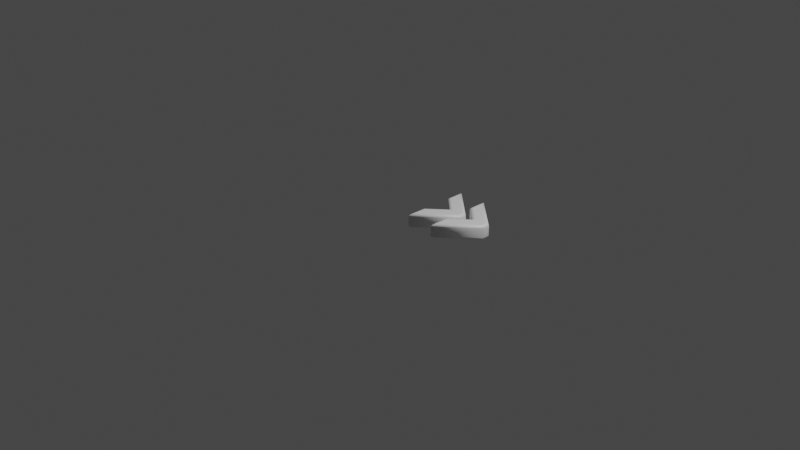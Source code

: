 # Source: 187.blend  (saved by Blender 2.83.19; exported with 4.5.12 LTS)
import bpy
from mathutils import Matrix  # noqa: F401  (used for matrix-valued properties, if any)

bpy.ops.wm.read_factory_settings(use_empty=True)
scene = bpy.context.scene
scene.name = 'Scene'

# ---- collections
col_collection = bpy.data.collections.new('Collection'); scene.collection.children.link(col_collection)

# ---- materials (node trees are filled in below, after node groups)
mat_material = bpy.data.materials.new('Material')
mat_material.alpha_threshold = 0.0
mat_material.use_transparent_shadow = False
mat_material.line_color = (0.0, 0.0, 0.0, 1.0)

# ---- material node trees
mat_material.use_nodes = True; mat_material.node_tree.nodes.clear()
_N = mat_material.node_tree.nodes; _L = mat_material.node_tree.links
n0 = _N.new('ShaderNodeOutputMaterial'); n0.name = 'Material Output'; n0.location = (300, 300)
n1 = _N.new('ShaderNodeBsdfPrincipled'); n1.name = 'Principled BSDF'; n1.location = (10, 300)
n1.distribution = 'GGX'
n1.subsurface_method = 'BURLEY'
n1.inputs[0].default_value = (1.0, 1.0, 1.0, 1.0)
n1.inputs[2].default_value = 0.4
n1.inputs[3].default_value = 1.45
n1.inputs[27].default_value = (0.0, 0.0, 0.0, 1.0)
n1.inputs[28].default_value = 1.0
_L.new(n1.outputs[0], n0.inputs[0])
n0.is_active_output = True

# ---- world
world_world = bpy.data.worlds.new('World'); scene.world = world_world
world_world.use_nodes = True; world_world.node_tree.nodes.clear()
_N = world_world.node_tree.nodes; _L = world_world.node_tree.links
n0 = _N.new('ShaderNodeOutputWorld'); n0.name = 'World Output'; n0.location = (300, 300)
n1 = _N.new('ShaderNodeBackground'); n1.name = 'Background'; n1.location = (10, 300)
n1.inputs[0].default_value = (0.05088, 0.05088, 0.05088, 1.0)
_L.new(n1.outputs[0], n0.inputs[0])
n0.is_active_output = True
world_world.color = (0.05088, 0.05088, 0.05088)
world_world.use_sun_shadow = False
world_world.sun_shadow_jitter_overblur = 0.0

# ---- cameras
cam_camera = bpy.data.cameras.new('Camera')
cam_camera.clip_end = 100.0
cam_camera.ortho_scale = 7.314

# ---- lights
light_light = bpy.data.lights.new('Light', 'POINT')
light_light.transmission_factor = 0.0
light_light.energy = 1000.0
light_light.shadow_soft_size = 0.1
light_light.shadow_maximum_resolution = 0.006
light_light.use_absolute_resolution = True

# ---- meshes
me_187 = bpy.data.meshes.new('187')
me_187.from_pydata([(0.4504, 0.6042, 0.08), (0.4504, 0.7372, 0.08), (0.7769, 0.4462, 0.08), (0.7769, 0.3891, 0.08), (0.4504, 0.09816, 0.08), (0.4504, 0.2311, 0.08), (0.6599, 0.4177, 0.08), (0.1344, 0.6042, 0.08), (0.1344, 0.7372, 0.08), (0.4608, 0.4462, 0.08), (0.4608, 0.3891, 0.08), (0.1344, 0.09816, 0.08), (0.1344, 0.2311, 0.08), (0.3439, 0.4177, 0.08), (0.4504, 0.6042, -0.08), (0.4504, 0.7372, -0.08), (0.7769, 0.4462, -0.08), (0.7769, 0.3891, -0.08), (0.4504, 0.09816, -0.08), (0.4504, 0.2311, -0.08), (0.6599, 0.4177, -0.08), (0.1344, 0.6042, -0.08), (0.1344, 0.7372, -0.08), (0.4608, 0.4462, -0.08), (0.4608, 0.3891, -0.08), (0.1344, 0.09816, -0.08), (0.1344, 0.2311, -0.08), (0.3439, 0.4177, -0.08), (0.4504, 0.6042, -0.08), (0.4389, 0.5991, -0.07772), (0.4292, 0.5947, -0.07121), (0.4227, 0.5918, -0.06148), (0.4204, 0.5908, -0.05), (0.4204, 0.5908, 0.05), (0.4227, 0.5918, 0.06148), (0.4292, 0.5947, 0.07121), (0.4389, 0.5991, 0.07772), (0.4504, 0.6042, 0.08), (0.4504, 0.7372, -0.08), (0.4389, 0.7628, -0.07772), (0.4292, 0.7845, -0.07121), (0.4227, 0.799, -0.06148), (0.4204, 0.8041, -0.05), (0.4204, 0.8041, 0.05), (0.4227, 0.799, 0.06148), (0.4292, 0.7845, 0.07121), (0.4389, 0.7628, 0.07772), (0.4504, 0.7372, 0.08), (0.7769, 0.4462, -0.08), (0.7884, 0.4514, -0.07772), (0.7981, 0.4557, -0.07121), (0.8046, 0.4586, -0.06148), (0.8069, 0.4597, -0.05), (0.8069, 0.4597, 0.05), (0.8046, 0.4586, 0.06148), (0.7981, 0.4557, 0.07121), (0.7884, 0.4514, 0.07772), (0.7769, 0.4462, 0.08), (0.7769, 0.3891, -0.08), (0.7884, 0.384, -0.07772), (0.7981, 0.3796, -0.07121), (0.8046, 0.3767, -0.06148), (0.8069, 0.3757, -0.05), (0.8069, 0.3757, 0.05), (0.8046, 0.3767, 0.06148), (0.7981, 0.3796, 0.07121), (0.7884, 0.384, 0.07772), (0.7769, 0.3891, 0.08), (0.4504, 0.09816, -0.08), (0.4389, 0.07254, -0.07772), (0.4292, 0.05083, -0.07121), (0.4227, 0.03633, -0.06148), (0.4204, 0.03123, -0.05), (0.4204, 0.03123, 0.05), (0.4227, 0.03633, 0.06148), (0.4292, 0.05083, 0.07121), (0.4389, 0.07254, 0.07772), (0.4504, 0.09816, 0.08), (0.4504, 0.2311, -0.08), (0.4389, 0.2363, -0.07772), (0.4292, 0.2406, -0.07121), (0.4227, 0.2436, -0.06148), (0.4204, 0.2446, -0.05), (0.4204, 0.2446, 0.05), (0.4227, 0.2436, 0.06148), (0.4292, 0.2406, 0.07121), (0.4389, 0.2363, 0.07772), (0.4504, 0.2311, 0.08), (0.6599, 0.4177, -0.08), (0.6427, 0.4177, -0.07772), (0.628, 0.4177, -0.07121), (0.6183, 0.4177, -0.06148), (0.6148, 0.4177, -0.05), (0.6148, 0.4177, 0.05), (0.6183, 0.4177, 0.06148), (0.628, 0.4177, 0.07121), (0.6427, 0.4177, 0.07772), (0.6599, 0.4177, 0.08), (0.1344, 0.6042, -0.08), (0.1229, 0.5991, -0.07772), (0.1131, 0.5947, -0.07121), (0.1066, 0.5918, -0.06148), (0.1044, 0.5908, -0.05), (0.1044, 0.5908, 0.05), (0.1066, 0.5918, 0.06148), (0.1131, 0.5947, 0.07121), (0.1229, 0.5991, 0.07772), (0.1344, 0.6042, 0.08), (0.1344, 0.7372, -0.08), (0.1229, 0.7628, -0.07772), (0.1131, 0.7845, -0.07121), (0.1066, 0.799, -0.06148), (0.1044, 0.8041, -0.05), (0.1044, 0.8041, 0.05), (0.1066, 0.799, 0.06148), (0.1131, 0.7845, 0.07121), (0.1229, 0.7628, 0.07772), (0.1344, 0.7372, 0.08), (0.4608, 0.4462, -0.08), (0.4723, 0.4514, -0.07772), (0.4821, 0.4557, -0.07121), (0.4886, 0.4586, -0.06148), (0.4908, 0.4597, -0.05), (0.4908, 0.4597, 0.05), (0.4886, 0.4586, 0.06148), (0.4821, 0.4557, 0.07121), (0.4723, 0.4514, 0.07772), (0.4608, 0.4462, 0.08), (0.4608, 0.3891, -0.08), (0.4723, 0.384, -0.07772), (0.4821, 0.3796, -0.07121), (0.4886, 0.3767, -0.06148), (0.4908, 0.3757, -0.05), (0.4908, 0.3757, 0.05), (0.4886, 0.3767, 0.06148), (0.4821, 0.3796, 0.07121), (0.4723, 0.384, 0.07772), (0.4608, 0.3891, 0.08), (0.1344, 0.09816, -0.08), (0.1229, 0.07254, -0.07772), (0.1131, 0.05083, -0.07121), (0.1066, 0.03633, -0.06148), (0.1044, 0.03123, -0.05), (0.1044, 0.03123, 0.05), (0.1066, 0.03633, 0.06148), (0.1131, 0.05083, 0.07121), (0.1229, 0.07254, 0.07772), (0.1344, 0.09816, 0.08), (0.1344, 0.2311, -0.08), (0.1229, 0.2363, -0.07772), (0.1131, 0.2406, -0.07121), (0.1066, 0.2436, -0.06148), (0.1044, 0.2446, -0.05), (0.1044, 0.2446, 0.05), (0.1066, 0.2436, 0.06148), (0.1131, 0.2406, 0.07121), (0.1229, 0.2363, 0.07772), (0.1344, 0.2311, 0.08), (0.3439, 0.4177, -0.08), (0.3266, 0.4177, -0.07772), (0.312, 0.4177, -0.07121), (0.3022, 0.4177, -0.06148), (0.2988, 0.4177, -0.05), (0.2988, 0.4177, 0.05), (0.3022, 0.4177, 0.06148), (0.312, 0.4177, 0.07121), (0.3266, 0.4177, 0.07772), (0.3439, 0.4177, 0.08)], [], [(7, 9, 8), (0, 2, 1), (13, 9, 7), (6, 2, 0), (13, 10, 9), (6, 3, 2), (12, 10, 13), (5, 3, 6), (12, 11, 10), (5, 4, 3), (23, 21, 22), (16, 14, 15), (23, 27, 21), (16, 20, 14), (24, 27, 23), (17, 20, 16), (24, 26, 27), (17, 19, 20), (25, 26, 24), (18, 19, 17), (29, 39, 38, 28), (30, 40, 39, 29), (31, 41, 40, 30), (32, 42, 41, 31), (33, 43, 42, 32), (34, 44, 43, 33), (35, 45, 44, 34), (36, 46, 45, 35), (37, 47, 46, 36), (39, 49, 48, 38), (40, 50, 49, 39), (41, 51, 50, 40), (42, 52, 51, 41), (43, 53, 52, 42), (44, 54, 53, 43), (45, 55, 54, 44), (46, 56, 55, 45), (47, 57, 56, 46), (49, 59, 58, 48), (50, 60, 59, 49), (51, 61, 60, 50), (52, 62, 61, 51), (53, 63, 62, 52), (54, 64, 63, 53), (55, 65, 64, 54), (56, 66, 65, 55), (57, 67, 66, 56), (59, 69, 68, 58), (60, 70, 69, 59), (61, 71, 70, 60), (62, 72, 71, 61), (63, 73, 72, 62), (64, 74, 73, 63), (65, 75, 74, 64), (66, 76, 75, 65), (67, 77, 76, 66), (69, 79, 78, 68), (70, 80, 79, 69), (71, 81, 80, 70), (72, 82, 81, 71), (73, 83, 82, 72), (74, 84, 83, 73), (75, 85, 84, 74), (76, 86, 85, 75), (77, 87, 86, 76), (79, 89, 88, 78), (80, 90, 89, 79), (81, 91, 90, 80), (82, 92, 91, 81), (83, 93, 92, 82), (84, 94, 93, 83), (85, 95, 94, 84), (86, 96, 95, 85), (87, 97, 96, 86), (89, 29, 28, 88), (90, 30, 29, 89), (91, 31, 30, 90), (92, 32, 31, 91), (93, 33, 32, 92), (94, 34, 33, 93), (95, 35, 34, 94), (96, 36, 35, 95), (97, 37, 36, 96), (99, 109, 108, 98), (100, 110, 109, 99), (101, 111, 110, 100), (102, 112, 111, 101), (103, 113, 112, 102), (104, 114, 113, 103), (105, 115, 114, 104), (106, 116, 115, 105), (107, 117, 116, 106), (109, 119, 118, 108), (110, 120, 119, 109), (111, 121, 120, 110), (112, 122, 121, 111), (113, 123, 122, 112), (114, 124, 123, 113), (115, 125, 124, 114), (116, 126, 125, 115), (117, 127, 126, 116), (119, 129, 128, 118), (120, 130, 129, 119), (121, 131, 130, 120), (122, 132, 131, 121), (123, 133, 132, 122), (124, 134, 133, 123), (125, 135, 134, 124), (126, 136, 135, 125), (127, 137, 136, 126), (129, 139, 138, 128), (130, 140, 139, 129), (131, 141, 140, 130), (132, 142, 141, 131), (133, 143, 142, 132), (134, 144, 143, 133), (135, 145, 144, 134), (136, 146, 145, 135), (137, 147, 146, 136), (139, 149, 148, 138), (140, 150, 149, 139), (141, 151, 150, 140), (142, 152, 151, 141), (143, 153, 152, 142), (144, 154, 153, 143), (145, 155, 154, 144), (146, 156, 155, 145), (147, 157, 156, 146), (149, 159, 158, 148), (150, 160, 159, 149), (151, 161, 160, 150), (152, 162, 161, 151), (153, 163, 162, 152), (154, 164, 163, 153), (155, 165, 164, 154), (156, 166, 165, 155), (157, 167, 166, 156), (159, 99, 98, 158), (160, 100, 99, 159), (161, 101, 100, 160), (162, 102, 101, 161), (163, 103, 102, 162), (164, 104, 103, 163), (165, 105, 104, 164), (166, 106, 105, 165), (167, 107, 106, 166)])
me_187.polygons.foreach_set('use_smooth', [0, 0, 0, 0, 0, 0, 0, 0, 0, 0, 0, 0, 0, 0, 0, 0, 0, 0, 0, 0, 1, 1, 1, 1, 1, 1, 1, 1, 1, 1, 1, 1, 1, 1, 1, 1, 1, 1, 1, 1, 1, 1, 1, 1, 1, 1, 1, 1, 1, 1, 1, 1, 1, 1, 1, 1, 1, 1, 1, 1, 1, 1, 1, 1, 1, 1, 1, 1, 1, 1, 1, 1, 1, 1, 1, 1, 1, 1, 1, 1, 1, 1, 1, 1, 1, 1, 1, 1, 1, 1, 1, 1, 1, 1, 1, 1, 1, 1, 1, 1, 1, 1, 1, 1, 1, 1, 1, 1, 1, 1, 1, 1, 1, 1, 1, 1, 1, 1, 1, 1, 1, 1, 1, 1, 1, 1, 1, 1, 1, 1, 1, 1, 1, 1, 1, 1, 1, 1, 1, 1, 1, 1, 1, 1, 1, 1])
_uv = me_187.uv_layers.new(name='UVMap')
_uv.uv.foreach_set('vector', [0.7685, 0.6179, 0.5433, 0.7269, 0.7685, 0.5262, 0.7689, 0.8752, 0.9941, 0.7662, 0.7689, 0.9669, 0.624, 0.7466, 0.5433, 0.7269, 0.7685, 0.6179, 0.9135, 0.7466, 0.9941, 0.7662, 0.7689, 0.8752, 0.624, 0.7466, 0.5433, 0.7662, 0.5433, 0.7269, 0.9135, 0.7466, 0.9941, 0.7269, 0.9941, 0.7662, 0.7685, 0.8752, 0.5433, 0.7662, 0.624, 0.7466, 0.7689, 0.6179, 0.9941, 0.7269, 0.9135, 0.7466, 0.7685, 0.8752, 0.7685, 0.9669, 0.5433, 0.7662, 0.7689, 0.6179, 0.7689, 0.5262, 0.9941, 0.7269, 0.5183, 0.2403, 0.7435, 0.3493, 0.7435, 0.441, 0.7439, 0.2403, 0.9691, 0.3493, 0.9691, 0.441, 0.5183, 0.2403, 0.599, 0.2206, 0.7435, 0.3493, 0.7439, 0.2403, 0.8246, 0.2206, 0.9691, 0.3493, 0.5183, 0.2009, 0.599, 0.2206, 0.5183, 0.2403, 0.7439, 0.2009, 0.8246, 0.2206, 0.7439, 0.2403, 0.5183, 0.2009, 0.7435, 0.09194, 0.599, 0.2206, 0.7439, 0.2009, 0.9691, 0.09194, 0.8246, 0.2206, 0.7435, 0.0002289, 0.7435, 0.09194, 0.5183, 0.2009, 0.9691, 0.0002289, 0.9691, 0.09194, 0.7439, 0.2009, 0.3577, 0.8488, 0.3518, 0.8959, 0.3493, 0.8901, 0.3534, 0.8525, 0.3623, 0.8453, 0.354, 0.9012, 0.3518, 0.8959, 0.3577, 0.8488, 0.3671, 0.8419, 0.356, 0.9065, 0.354, 0.9012, 0.3623, 0.8453, 0.3725, 0.8385, 0.3578, 0.9117, 0.356, 0.9065, 0.3671, 0.8419, 0.4889, 0.92, 0.3455, 0.8945, 0.3578, 0.9117, 0.3725, 0.8385, 0.5007, 0.9353, 0.3457, 0.9006, 0.3455, 0.8945, 0.4889, 0.92, 0.513, 0.9525, 0.3457, 0.9077, 0.3457, 0.9006, 0.5007, 0.9353, 0.5269, 0.9726, 0.3457, 0.9165, 0.3457, 0.9077, 0.513, 0.9525, 0.5428, 0.9955, 0.3452, 0.9283, 0.3457, 0.9165, 0.5269, 0.9726, 0.3518, 0.8959, 0.1836, 0.8559, 0.186, 0.8511, 0.3493, 0.8901, 0.354, 0.9012, 0.1812, 0.8608, 0.1836, 0.8559, 0.3518, 0.8959, 0.356, 0.9065, 0.1788, 0.8657, 0.1812, 0.8608, 0.354, 0.9012, 0.3578, 0.9117, 0.1763, 0.871, 0.1788, 0.8657, 0.356, 0.9065, 0.3455, 0.8945, 0.08323, 0.9613, 0.1763, 0.871, 0.3578, 0.9117, 0.3457, 0.9006, 0.07988, 0.9704, 0.08323, 0.9613, 0.3455, 0.8945, 0.3457, 0.9077, 0.07588, 0.9797, 0.07988, 0.9704, 0.3457, 0.9006, 0.3457, 0.9165, 0.07124, 0.9895, 0.07588, 0.9797, 0.3457, 0.9077, 0.3452, 0.9283, 0.06605, 0.9998, 0.07124, 0.9895, 0.3457, 0.9165, 0.1836, 0.8559, 0.1623, 0.8361, 0.1671, 0.8333, 0.186, 0.8511, 0.1812, 0.8608, 0.1575, 0.839, 0.1623, 0.8361, 0.1836, 0.8559, 0.1788, 0.8657, 0.1526, 0.842, 0.1575, 0.839, 0.1812, 0.8608, 0.1763, 0.871, 0.1473, 0.8453, 0.1526, 0.842, 0.1788, 0.8657, 0.08323, 0.9613, 0.04342, 0.9219, 0.1473, 0.8453, 0.1763, 0.871, 0.07988, 0.9704, 0.03379, 0.9251, 0.04342, 0.9219, 0.08323, 0.9613, 0.07588, 0.9797, 0.02353, 0.9293, 0.03379, 0.9251, 0.07988, 0.9704, 0.07124, 0.9895, 0.01232, 0.9344, 0.02353, 0.9293, 0.07588, 0.9797, 0.06605, 0.9998, 0.0002289, 0.9404, 0.01232, 0.9344, 0.07124, 0.9895, 0.1623, 0.8361, 0.1179, 0.6636, 0.1221, 0.6662, 0.1671, 0.8333, 0.1575, 0.839, 0.1143, 0.6613, 0.1179, 0.6636, 0.1623, 0.8361, 0.1526, 0.842, 0.1108, 0.6593, 0.1143, 0.6613, 0.1575, 0.839, 0.1473, 0.8453, 0.1072, 0.6575, 0.1108, 0.6593, 0.1526, 0.842, 0.04342, 0.9219, 0.1268, 0.6599, 0.1072, 0.6575, 0.1473, 0.8453, 0.03379, 0.9251, 0.1225, 0.6596, 0.1268, 0.6599, 0.04342, 0.9219, 0.02353, 0.9293, 0.1173, 0.6593, 0.1225, 0.6596, 0.03379, 0.9251, 0.01232, 0.9344, 0.1105, 0.659, 0.1173, 0.6593, 0.02353, 0.9293, 0.0002289, 0.9404, 0.101, 0.6588, 0.1105, 0.659, 0.01232, 0.9344, 0.1179, 0.6636, 0.1588, 0.6568, 0.1566, 0.6608, 0.1221, 0.6662, 0.1143, 0.6613, 0.1607, 0.6527, 0.1588, 0.6568, 0.1179, 0.6636, 0.1108, 0.6593, 0.1625, 0.6485, 0.1607, 0.6527, 0.1143, 0.6613, 0.1072, 0.6575, 0.1643, 0.6437, 0.1625, 0.6485, 0.1108, 0.6593, 0.1268, 0.6599, 0.1121, 0.5811, 0.1643, 0.6437, 0.1072, 0.6575, 0.1225, 0.6596, 0.1024, 0.569, 0.1121, 0.5811, 0.1268, 0.6599, 0.1173, 0.6593, 0.09103, 0.5567, 0.1024, 0.569, 0.1225, 0.6596, 0.1105, 0.659, 0.07707, 0.5427, 0.09103, 0.5567, 0.1173, 0.6593, 0.101, 0.6588, 0.06028, 0.5262, 0.07707, 0.5427, 0.1105, 0.659, 0.1588, 0.6568, 0.2375, 0.7759, 0.2321, 0.7819, 0.1566, 0.6608, 0.1607, 0.6527, 0.2432, 0.7696, 0.2375, 0.7759, 0.1588, 0.6568, 0.1625, 0.6485, 0.2491, 0.7631, 0.2432, 0.7696, 0.1607, 0.6527, 0.1643, 0.6437, 0.2551, 0.7564, 0.2491, 0.7631, 0.1625, 0.6485, 0.1121, 0.5811, 0.4681, 0.6165, 0.2551, 0.7564, 0.1643, 0.6437, 0.1024, 0.569, 0.4852, 0.5985, 0.4681, 0.6165, 0.1121, 0.5811, 0.09103, 0.5567, 0.5038, 0.5796, 0.4852, 0.5985, 0.1024, 0.569, 0.07707, 0.5427, 0.5233, 0.5602, 0.5038, 0.5796, 0.09103, 0.5567, 0.06028, 0.5262, 0.5428, 0.541, 0.5233, 0.5602, 0.07707, 0.5427, 0.2375, 0.7759, 0.3577, 0.8488, 0.3534, 0.8525, 0.2321, 0.7819, 0.2432, 0.7696, 0.3623, 0.8453, 0.3577, 0.8488, 0.2375, 0.7759, 0.2491, 0.7631, 0.3671, 0.8419, 0.3623, 0.8453, 0.2432, 0.7696, 0.2551, 0.7564, 0.3725, 0.8385, 0.3671, 0.8419, 0.2491, 0.7631, 0.4681, 0.6165, 0.4889, 0.92, 0.3725, 0.8385, 0.2551, 0.7564, 0.4852, 0.5985, 0.5007, 0.9353, 0.4889, 0.92, 0.4681, 0.6165, 0.5038, 0.5796, 0.513, 0.9525, 0.5007, 0.9353, 0.4852, 0.5985, 0.5233, 0.5602, 0.5269, 0.9726, 0.513, 0.9525, 0.5038, 0.5796, 0.5428, 0.541, 0.5428, 0.9955, 0.5269, 0.9726, 0.5233, 0.5602, 0.5021, 0.06247, 0.3883, 0.09642, 0.388, 0.08641, 0.5178, 0.04587, 0.4887, 0.07636, 0.3883, 0.1036, 0.3883, 0.09642, 0.5021, 0.06247, 0.4771, 0.08773, 0.3883, 0.109, 0.3883, 0.1036, 0.4887, 0.07636, 0.4655, 0.09756, 0.3882, 0.1134, 0.3883, 0.109, 0.4771, 0.08773, 0.4051, 0.1515, 0.3897, 0.09288, 0.3882, 0.1134, 0.4655, 0.09756, 0.4003, 0.1496, 0.3876, 0.09636, 0.3897, 0.09288, 0.4051, 0.1515, 0.3962, 0.1478, 0.3853, 0.09983, 0.3876, 0.09636, 0.4003, 0.1496, 0.3922, 0.1459, 0.3827, 0.1035, 0.3853, 0.09983, 0.3962, 0.1478, 0.3883, 0.1439, 0.3798, 0.1077, 0.3827, 0.1035, 0.3922, 0.1459, 0.3883, 0.09642, 0.06949, 0.01337, 0.06138, 0.0002289, 0.388, 0.08641, 0.3883, 0.1036, 0.07655, 0.02555, 0.06949, 0.01337, 0.3883, 0.09642, 0.3883, 0.109, 0.08246, 0.03673, 0.07655, 0.02555, 0.3883, 0.1036, 0.3882, 0.1134, 0.08711, 0.04727, 0.08246, 0.03673, 0.3883, 0.109, 0.3897, 0.09288, 0.1851, 0.1544, 0.08711, 0.04727, 0.3882, 0.1134, 0.3876, 0.09636, 0.1894, 0.1594, 0.1851, 0.1544, 0.3897, 0.09288, 0.3853, 0.09983, 0.1934, 0.164, 0.1894, 0.1594, 0.3876, 0.09636, 0.3827, 0.1035, 0.1974, 0.1685, 0.1934, 0.164, 0.3853, 0.09983, 0.3798, 0.1077, 0.2014, 0.1731, 0.1974, 0.1685, 0.3827, 0.1035, 0.06949, 0.01337, 0.01285, 0.08759, 0.0002289, 0.08308, 0.06138, 0.0002289, 0.07655, 0.02555, 0.02482, 0.0915, 0.01285, 0.08759, 0.06949, 0.01337, 0.08246, 0.03673, 0.03603, 0.09476, 0.02482, 0.0915, 0.07655, 0.02555, 0.08711, 0.04727, 0.04684, 0.0973, 0.03603, 0.09476, 0.08246, 0.03673, 0.1851, 0.1544, 0.1615, 0.1901, 0.04684, 0.0973, 0.08711, 0.04727, 0.1894, 0.1594, 0.1672, 0.1914, 0.1615, 0.1901, 0.1851, 0.1544, 0.1934, 0.164, 0.1724, 0.1926, 0.1672, 0.1914, 0.1894, 0.1594, 0.1974, 0.1685, 0.1775, 0.1939, 0.1724, 0.1926, 0.1934, 0.164, 0.2014, 0.1731, 0.1825, 0.1954, 0.1775, 0.1939, 0.1974, 0.1685, 0.01285, 0.08759, 0.1434, 0.3954, 0.1335, 0.396, 0.0002289, 0.08308, 0.02482, 0.0915, 0.1507, 0.3953, 0.1434, 0.3954, 0.01285, 0.08759, 0.03603, 0.09476, 0.1563, 0.3955, 0.1507, 0.3953, 0.02482, 0.0915, 0.04684, 0.0973, 0.1611, 0.396, 0.1563, 0.3955, 0.03603, 0.09476, 0.1615, 0.1901, 0.143, 0.4062, 0.1611, 0.396, 0.04684, 0.0973, 0.1672, 0.1914, 0.1458, 0.403, 0.143, 0.4062, 0.1615, 0.1901, 0.1724, 0.1926, 0.1486, 0.3996, 0.1458, 0.403, 0.1672, 0.1914, 0.1775, 0.1939, 0.1517, 0.3959, 0.1486, 0.3996, 0.1724, 0.1926, 0.1825, 0.1954, 0.1552, 0.3918, 0.1517, 0.3959, 0.1775, 0.1939, 0.1434, 0.3954, 0.1192, 0.5119, 0.1021, 0.5257, 0.1335, 0.396, 0.1507, 0.3953, 0.1342, 0.4993, 0.1192, 0.5119, 0.1434, 0.3954, 0.1563, 0.3955, 0.1469, 0.4879, 0.1342, 0.4993, 0.1507, 0.3953, 0.1611, 0.396, 0.1579, 0.4766, 0.1469, 0.4879, 0.1563, 0.3955, 0.143, 0.4062, 0.1967, 0.4144, 0.1579, 0.4766, 0.1611, 0.396, 0.1458, 0.403, 0.1966, 0.4082, 0.1967, 0.4144, 0.143, 0.4062, 0.1486, 0.3996, 0.1964, 0.4026, 0.1966, 0.4082, 0.1458, 0.403, 0.1517, 0.3959, 0.1958, 0.3972, 0.1964, 0.4026, 0.1486, 0.3996, 0.1552, 0.3918, 0.1949, 0.3919, 0.1958, 0.3972, 0.1517, 0.3959, 0.1192, 0.5119, 0.4991, 0.4939, 0.5178, 0.5117, 0.1021, 0.5257, 0.1342, 0.4993, 0.4803, 0.4762, 0.4991, 0.4939, 0.1192, 0.5119, 0.1469, 0.4879, 0.4618, 0.4594, 0.4803, 0.4762, 0.1342, 0.4993, 0.1579, 0.4766, 0.4443, 0.4439, 0.4618, 0.4594, 0.1469, 0.4879, 0.1967, 0.4144, 0.3016, 0.248, 0.4443, 0.4439, 0.1579, 0.4766, 0.1966, 0.4082, 0.2925, 0.2453, 0.3016, 0.248, 0.1967, 0.4144, 0.1964, 0.4026, 0.2835, 0.2426, 0.2925, 0.2453, 0.1966, 0.4082, 0.1958, 0.3972, 0.2748, 0.2402, 0.2835, 0.2426, 0.1964, 0.4026, 0.1949, 0.3919, 0.2665, 0.2381, 0.2748, 0.2402, 0.1958, 0.3972, 0.4991, 0.4939, 0.5021, 0.06247, 0.5178, 0.04587, 0.5178, 0.5117, 0.4803, 0.4762, 0.4887, 0.07636, 0.5021, 0.06247, 0.4991, 0.4939, 0.4618, 0.4594, 0.4771, 0.08773, 0.4887, 0.07636, 0.4803, 0.4762, 0.4443, 0.4439, 0.4655, 0.09756, 0.4771, 0.08773, 0.4618, 0.4594, 0.3016, 0.248, 0.4051, 0.1515, 0.4655, 0.09756, 0.4443, 0.4439, 0.2925, 0.2453, 0.4003, 0.1496, 0.4051, 0.1515, 0.3016, 0.248, 0.2835, 0.2426, 0.3962, 0.1478, 0.4003, 0.1496, 0.2925, 0.2453, 0.2748, 0.2402, 0.3922, 0.1459, 0.3962, 0.1478, 0.2835, 0.2426, 0.2665, 0.2381, 0.3883, 0.1439, 0.3922, 0.1459, 0.2748, 0.2402])
me_187.materials.append(mat_material)
me_187.use_remesh_fix_poles = True
me_187.use_remesh_preserve_attributes = False
me_187.use_mirror_vertex_groups = False
me_187.update()

# ---- objects
ob_light = bpy.data.objects.new('Light', light_light)
ob_camera = bpy.data.objects.new('Camera', cam_camera)
ob_187 = bpy.data.objects.new('187', me_187)

# ---- transforms, parenting, visibility, modifiers, constraints
ob_light.location = (4.076, 1.005, 5.904)
ob_light.rotation_euler = (0.6503, 0.05522, 1.866)
ob_light.lock_rotations_4d = False
ob_light.empty_display_type = 'ARROWS'
ob_light.color = (0.0, 0.0, 0.0, 0.0)
ob_light.lineart.crease_threshold = 0.0
ob_camera.location = (7.359, -6.926, 4.958)
ob_camera.rotation_euler = (1.109, 0.0, 0.8149)
ob_camera.lock_rotations_4d = False
ob_camera.empty_display_type = 'ARROWS'
ob_camera.color = (0.0, 0.0, 0.0, 0.0)
ob_camera.display_type = 'WIRE'
ob_camera.lineart.crease_threshold = 0.0
ob_187.location = (0.0, 0.0, 0.0)
ob_187.lineart.crease_threshold = 0.0

# ---- collection membership
col_collection.objects.link(ob_light)
col_collection.objects.link(ob_camera)
col_collection.objects.link(ob_187)

# ---- scene / render settings (as saved in the file)
scene.camera = ob_camera
scene.frame_start = 1; scene.frame_end = 250; scene.frame_set(1)
scene.render.engine = 'BLENDER_EEVEE_NEXT'
scene.cycles.use_denoising = False
scene.cycles.samples = 128
scene.cycles.sampling_pattern = 'TABULATED_SOBOL'
scene.cycles.use_adaptive_sampling = False
scene.cycles.use_light_tree = False
scene.view_settings.view_transform = 'Filmic'
bpy.context.view_layer.update()
